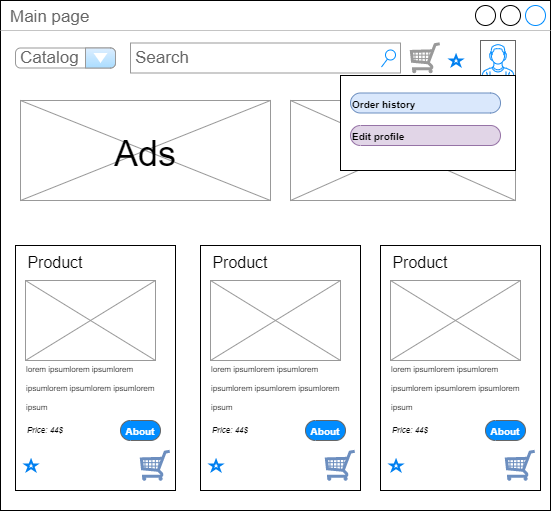

The diagram above was exported from draw.io. Its source (the exported page's mxGraphModel, read from the mxfile embedded in the PNG):
<mxGraphModel dx="3494" dy="750" grid="1" gridSize="10" guides="1" tooltips="1" connect="1" arrows="1" fold="1" page="1" pageScale="1" pageWidth="1920" pageHeight="1200" math="0" shadow="0">
  <root>
    <mxCell id="0" />
    <mxCell id="1" parent="0" />
    <mxCell id="2" value="Main page" style="strokeWidth=1;shadow=0;dashed=0;align=center;html=1;shape=mxgraph.mockup.containers.window;align=left;verticalAlign=top;spacingLeft=8;strokeColor2=#008cff;strokeColor3=#c4c4c4;fontColor=#666666;mainText=;fontSize=17;labelBackgroundColor=none;" vertex="1" parent="1">
      <mxGeometry x="710.0000000000001" y="1210" width="550" height="510" as="geometry" />
    </mxCell>
    <mxCell id="3" value="" style="verticalLabelPosition=bottom;shadow=0;dashed=0;align=center;html=1;verticalAlign=top;strokeWidth=1;shape=mxgraph.mockup.misc.shoppingCart;strokeColor=#999999;fontSize=10;fontColor=#FFFFFF;" vertex="1" parent="1">
      <mxGeometry x="1120" y="1252.5" width="30" height="30" as="geometry" />
    </mxCell>
    <mxCell id="4" value="Search" style="strokeWidth=1;shadow=0;dashed=0;align=center;html=1;shape=mxgraph.mockup.forms.searchBox;strokeColor=#999999;mainText=;strokeColor2=#008cff;fontColor=#666666;fontSize=17;align=left;spacingLeft=3;" vertex="1" parent="1">
      <mxGeometry x="840.0000000000001" y="1252.5" width="270" height="30" as="geometry" />
    </mxCell>
    <mxCell id="5" value="" style="verticalLabelPosition=bottom;shadow=0;dashed=0;align=center;html=1;verticalAlign=top;strokeWidth=1;shape=mxgraph.mockup.containers.userMale;strokeColor=#666666;strokeColor2=#008cff;fontSize=10;fontColor=#FFFFFF;" vertex="1" parent="1">
      <mxGeometry x="1190" y="1250" width="35" height="35" as="geometry" />
    </mxCell>
    <mxCell id="6" value="" style="verticalLabelPosition=bottom;shadow=0;dashed=0;align=center;html=1;verticalAlign=top;strokeWidth=1;shape=mxgraph.mockup.graphics.simpleIcon;strokeColor=#999999;fillColor=#ffffff;fontSize=10;fontColor=#FFFFFF;" vertex="1" parent="1">
      <mxGeometry x="1000.0000000000001" y="1310" width="225" height="100" as="geometry" />
    </mxCell>
    <mxCell id="7" value="ee" style="verticalLabelPosition=bottom;shadow=0;dashed=0;align=center;html=1;verticalAlign=top;strokeWidth=1;shape=mxgraph.mockup.graphics.simpleIcon;strokeColor=#999999;fillColor=#ffffff;fontSize=10;fontColor=#FFFFFF;" vertex="1" parent="1">
      <mxGeometry x="730.0000000000001" y="1310" width="250" height="100" as="geometry" />
    </mxCell>
    <mxCell id="8" value="&lt;font color=&quot;#000000&quot; style=&quot;font-size: 36px&quot;&gt;Ads&lt;/font&gt;" style="text;html=1;strokeColor=none;fillColor=none;align=center;verticalAlign=middle;whiteSpace=wrap;rounded=0;fontSize=10;fontColor=#FFFFFF;" vertex="1" parent="1">
      <mxGeometry x="825.0000000000001" y="1347.5" width="60" height="30" as="geometry" />
    </mxCell>
    <mxCell id="9" value="" style="group" vertex="1" connectable="0" parent="1">
      <mxGeometry x="725.0000000000001" y="1450" width="160" height="250" as="geometry" />
    </mxCell>
    <mxCell id="10" value="" style="rounded=0;whiteSpace=wrap;html=1;fontSize=36;fontColor=#000000;" vertex="1" parent="9">
      <mxGeometry y="5" width="160" height="245" as="geometry" />
    </mxCell>
    <mxCell id="11" value="ee" style="verticalLabelPosition=bottom;shadow=0;dashed=0;align=center;html=1;verticalAlign=top;strokeWidth=1;shape=mxgraph.mockup.graphics.simpleIcon;strokeColor=#999999;fillColor=#ffffff;fontSize=10;fontColor=#FFFFFF;" vertex="1" parent="9">
      <mxGeometry x="10" y="40" width="130" height="80" as="geometry" />
    </mxCell>
    <mxCell id="12" value="&lt;font style=&quot;font-size: 16px&quot;&gt;Product&lt;/font&gt;" style="text;html=1;strokeColor=none;fillColor=none;align=center;verticalAlign=middle;whiteSpace=wrap;rounded=0;fontSize=36;fontColor=#000000;" vertex="1" parent="9">
      <mxGeometry x="10" width="60" height="30" as="geometry" />
    </mxCell>
    <mxCell id="13" value="&lt;div style=&quot;text-align: left&quot;&gt;&lt;span style=&quot;font-size: 8px&quot;&gt;lorem ipsum&lt;/span&gt;&lt;span style=&quot;font-size: 8px&quot;&gt;lorem ipsumlorem ipsumlorem ipsumlorem ipsumlorem ipsum&lt;/span&gt;&lt;/div&gt;" style="text;html=1;strokeColor=none;fillColor=none;align=center;verticalAlign=middle;whiteSpace=wrap;rounded=0;fontSize=16;fontColor=#000000;" vertex="1" parent="9">
      <mxGeometry x="10" y="110" width="150" height="70" as="geometry" />
    </mxCell>
    <mxCell id="14" value="" style="html=1;verticalLabelPosition=bottom;align=center;labelBackgroundColor=#ffffff;verticalAlign=top;strokeWidth=2;strokeColor=#0080F0;shadow=0;dashed=0;shape=mxgraph.ios7.icons.star;fontSize=8;fontColor=#000000;" vertex="1" parent="9">
      <mxGeometry x="10" y="220" width="11.11" height="10" as="geometry" />
    </mxCell>
    <mxCell id="15" value="" style="verticalLabelPosition=bottom;shadow=0;dashed=0;align=center;html=1;verticalAlign=top;strokeWidth=1;shape=mxgraph.mockup.misc.shoppingCart;strokeColor=#6c8ebf;fontSize=10;fillColor=#dae8fc;" vertex="1" parent="9">
      <mxGeometry x="125" y="210" width="30" height="30" as="geometry" />
    </mxCell>
    <mxCell id="16" value="&lt;i&gt;Priсe: 44$&lt;/i&gt;" style="text;html=1;strokeColor=none;fillColor=none;align=left;verticalAlign=middle;whiteSpace=wrap;rounded=0;fontSize=8;fontColor=#000000;" vertex="1" parent="9">
      <mxGeometry x="10" y="180" width="60" height="20" as="geometry" />
    </mxCell>
    <mxCell id="17" value="&lt;font style=&quot;font-size: 10px&quot;&gt;About&lt;/font&gt;" style="strokeWidth=1;shadow=0;dashed=0;align=center;html=1;shape=mxgraph.mockup.buttons.button;strokeColor=#666666;fontColor=#ffffff;mainText=;buttonStyle=round;fontSize=17;fontStyle=1;fillColor=#008cff;whiteSpace=wrap;" vertex="1" parent="9">
      <mxGeometry x="105" y="180" width="40" height="20" as="geometry" />
    </mxCell>
    <mxCell id="18" value="" style="group" vertex="1" connectable="0" parent="1">
      <mxGeometry x="910.0000000000001" y="1450" width="160" height="250" as="geometry" />
    </mxCell>
    <mxCell id="19" value="" style="rounded=0;whiteSpace=wrap;html=1;fontSize=36;fontColor=#000000;" vertex="1" parent="18">
      <mxGeometry y="5" width="160" height="245" as="geometry" />
    </mxCell>
    <mxCell id="20" value="ee" style="verticalLabelPosition=bottom;shadow=0;dashed=0;align=center;html=1;verticalAlign=top;strokeWidth=1;shape=mxgraph.mockup.graphics.simpleIcon;strokeColor=#999999;fillColor=#ffffff;fontSize=10;fontColor=#FFFFFF;" vertex="1" parent="18">
      <mxGeometry x="10" y="40" width="130" height="80" as="geometry" />
    </mxCell>
    <mxCell id="21" value="&lt;font style=&quot;font-size: 16px&quot;&gt;Product&lt;/font&gt;" style="text;html=1;strokeColor=none;fillColor=none;align=center;verticalAlign=middle;whiteSpace=wrap;rounded=0;fontSize=36;fontColor=#000000;" vertex="1" parent="18">
      <mxGeometry x="10" width="60" height="30" as="geometry" />
    </mxCell>
    <mxCell id="22" value="&lt;div style=&quot;text-align: left&quot;&gt;&lt;span style=&quot;font-size: 8px&quot;&gt;lorem ipsum&lt;/span&gt;&lt;span style=&quot;font-size: 8px&quot;&gt;lorem ipsumlorem ipsumlorem ipsumlorem ipsumlorem ipsum&lt;/span&gt;&lt;/div&gt;" style="text;html=1;strokeColor=none;fillColor=none;align=center;verticalAlign=middle;whiteSpace=wrap;rounded=0;fontSize=16;fontColor=#000000;" vertex="1" parent="18">
      <mxGeometry x="10" y="110" width="150" height="70" as="geometry" />
    </mxCell>
    <mxCell id="23" value="" style="html=1;verticalLabelPosition=bottom;align=center;labelBackgroundColor=#ffffff;verticalAlign=top;strokeWidth=2;strokeColor=#0080F0;shadow=0;dashed=0;shape=mxgraph.ios7.icons.star;fontSize=8;fontColor=#000000;" vertex="1" parent="18">
      <mxGeometry x="10" y="220" width="11.11" height="10" as="geometry" />
    </mxCell>
    <mxCell id="24" value="" style="verticalLabelPosition=bottom;shadow=0;dashed=0;align=center;html=1;verticalAlign=top;strokeWidth=1;shape=mxgraph.mockup.misc.shoppingCart;strokeColor=#6c8ebf;fontSize=10;fillColor=#dae8fc;" vertex="1" parent="18">
      <mxGeometry x="125" y="210" width="30" height="30" as="geometry" />
    </mxCell>
    <mxCell id="25" value="&lt;i&gt;Priсe: 44$&lt;/i&gt;" style="text;html=1;strokeColor=none;fillColor=none;align=left;verticalAlign=middle;whiteSpace=wrap;rounded=0;fontSize=8;fontColor=#000000;" vertex="1" parent="18">
      <mxGeometry x="10" y="180" width="60" height="20" as="geometry" />
    </mxCell>
    <mxCell id="26" value="&lt;font style=&quot;font-size: 10px&quot;&gt;About&lt;/font&gt;" style="strokeWidth=1;shadow=0;dashed=0;align=center;html=1;shape=mxgraph.mockup.buttons.button;strokeColor=#666666;fontColor=#ffffff;mainText=;buttonStyle=round;fontSize=17;fontStyle=1;fillColor=#008cff;whiteSpace=wrap;" vertex="1" parent="18">
      <mxGeometry x="105" y="180" width="40" height="20" as="geometry" />
    </mxCell>
    <mxCell id="27" value="" style="group" vertex="1" connectable="0" parent="1">
      <mxGeometry x="1090" y="1450" width="160" height="250" as="geometry" />
    </mxCell>
    <mxCell id="28" value="" style="rounded=0;whiteSpace=wrap;html=1;fontSize=36;fontColor=#000000;" vertex="1" parent="27">
      <mxGeometry y="5" width="160" height="245" as="geometry" />
    </mxCell>
    <mxCell id="29" value="ee" style="verticalLabelPosition=bottom;shadow=0;dashed=0;align=center;html=1;verticalAlign=top;strokeWidth=1;shape=mxgraph.mockup.graphics.simpleIcon;strokeColor=#999999;fillColor=#ffffff;fontSize=10;fontColor=#FFFFFF;" vertex="1" parent="27">
      <mxGeometry x="10" y="40" width="130" height="80" as="geometry" />
    </mxCell>
    <mxCell id="30" value="&lt;font style=&quot;font-size: 16px&quot;&gt;Product&lt;/font&gt;" style="text;html=1;strokeColor=none;fillColor=none;align=center;verticalAlign=middle;whiteSpace=wrap;rounded=0;fontSize=36;fontColor=#000000;" vertex="1" parent="27">
      <mxGeometry x="10" width="60" height="30" as="geometry" />
    </mxCell>
    <mxCell id="31" value="&lt;div style=&quot;text-align: left&quot;&gt;&lt;span style=&quot;font-size: 8px&quot;&gt;lorem ipsum&lt;/span&gt;&lt;span style=&quot;font-size: 8px&quot;&gt;lorem ipsumlorem ipsumlorem ipsumlorem ipsumlorem ipsum&lt;/span&gt;&lt;/div&gt;" style="text;html=1;strokeColor=none;fillColor=none;align=center;verticalAlign=middle;whiteSpace=wrap;rounded=0;fontSize=16;fontColor=#000000;" vertex="1" parent="27">
      <mxGeometry x="10" y="110" width="150" height="70" as="geometry" />
    </mxCell>
    <mxCell id="32" value="" style="html=1;verticalLabelPosition=bottom;align=center;labelBackgroundColor=#ffffff;verticalAlign=top;strokeWidth=2;strokeColor=#0080F0;shadow=0;dashed=0;shape=mxgraph.ios7.icons.star;fontSize=8;fontColor=#000000;" vertex="1" parent="27">
      <mxGeometry x="10" y="220" width="11.11" height="10" as="geometry" />
    </mxCell>
    <mxCell id="33" value="" style="verticalLabelPosition=bottom;shadow=0;dashed=0;align=center;html=1;verticalAlign=top;strokeWidth=1;shape=mxgraph.mockup.misc.shoppingCart;strokeColor=#6c8ebf;fontSize=10;fillColor=#dae8fc;" vertex="1" parent="27">
      <mxGeometry x="125" y="210" width="30" height="30" as="geometry" />
    </mxCell>
    <mxCell id="34" value="&lt;i&gt;Priсe: 44$&lt;/i&gt;" style="text;html=1;strokeColor=none;fillColor=none;align=left;verticalAlign=middle;whiteSpace=wrap;rounded=0;fontSize=8;fontColor=#000000;" vertex="1" parent="27">
      <mxGeometry x="10" y="180" width="60" height="20" as="geometry" />
    </mxCell>
    <mxCell id="35" value="&lt;font style=&quot;font-size: 10px&quot;&gt;About&lt;/font&gt;" style="strokeWidth=1;shadow=0;dashed=0;align=center;html=1;shape=mxgraph.mockup.buttons.button;strokeColor=#666666;fontColor=#ffffff;mainText=;buttonStyle=round;fontSize=17;fontStyle=1;fillColor=#008cff;whiteSpace=wrap;" vertex="1" parent="27">
      <mxGeometry x="105" y="180" width="40" height="20" as="geometry" />
    </mxCell>
    <mxCell id="36" value="Catalog" style="strokeWidth=1;shadow=0;dashed=0;align=center;html=1;shape=mxgraph.mockup.forms.comboBox;strokeColor=#999999;fillColor=#ddeeff;align=left;fillColor2=#aaddff;mainText=;fontColor=#666666;fontSize=17;spacingLeft=3;" vertex="1" parent="1">
      <mxGeometry x="725.0000000000001" y="1257.5" width="100" height="20" as="geometry" />
    </mxCell>
    <mxCell id="37" value="" style="html=1;verticalLabelPosition=bottom;align=center;labelBackgroundColor=#ffffff;verticalAlign=top;strokeWidth=2;strokeColor=#0080F0;shadow=0;dashed=0;shape=mxgraph.ios7.icons.star;fontSize=8;fontColor=#000000;" vertex="1" parent="1">
      <mxGeometry x="1160" y="1265" width="11.11" height="10" as="geometry" />
    </mxCell>
    <mxCell id="38" value="" style="group" vertex="1" connectable="0" parent="1">
      <mxGeometry x="1050" y="1285" width="175" height="95" as="geometry" />
    </mxCell>
    <mxCell id="39" value="&lt;font color=&quot;#000000&quot; style=&quot;font-size: 36px&quot;&gt;Ads&lt;/font&gt;" style="text;html=1;strokeColor=none;fillColor=none;align=center;verticalAlign=middle;whiteSpace=wrap;rounded=0;fontSize=10;fontColor=#FFFFFF;" vertex="1" parent="38">
      <mxGeometry x="32.5" y="57.5" width="60" height="35" as="geometry" />
    </mxCell>
    <mxCell id="40" value="" style="rounded=0;whiteSpace=wrap;html=1;fontSize=9;" vertex="1" parent="38">
      <mxGeometry width="175" height="95" as="geometry" />
    </mxCell>
    <mxCell id="41" value="&lt;span style=&quot;font-size: 10px&quot;&gt;Order history&lt;/span&gt;" style="strokeWidth=1;shadow=0;dashed=0;align=left;html=1;shape=mxgraph.mockup.buttons.button;strokeColor=#6c8ebf;mainText=;buttonStyle=round;fontSize=17;fontStyle=1;fillColor=#dae8fc;whiteSpace=wrap;" vertex="1" parent="38">
      <mxGeometry x="10" y="17.5" width="150" height="20" as="geometry" />
    </mxCell>
    <mxCell id="42" value="&lt;font style=&quot;font-size: 10px&quot;&gt;Edit profile&lt;/font&gt;" style="strokeWidth=1;shadow=0;dashed=0;align=left;html=1;shape=mxgraph.mockup.buttons.button;strokeColor=#9673a6;mainText=;buttonStyle=round;fontSize=17;fontStyle=1;fillColor=#e1d5e7;whiteSpace=wrap;" vertex="1" parent="38">
      <mxGeometry x="10" y="50" width="150" height="20" as="geometry" />
    </mxCell>
  </root>
</mxGraphModel>